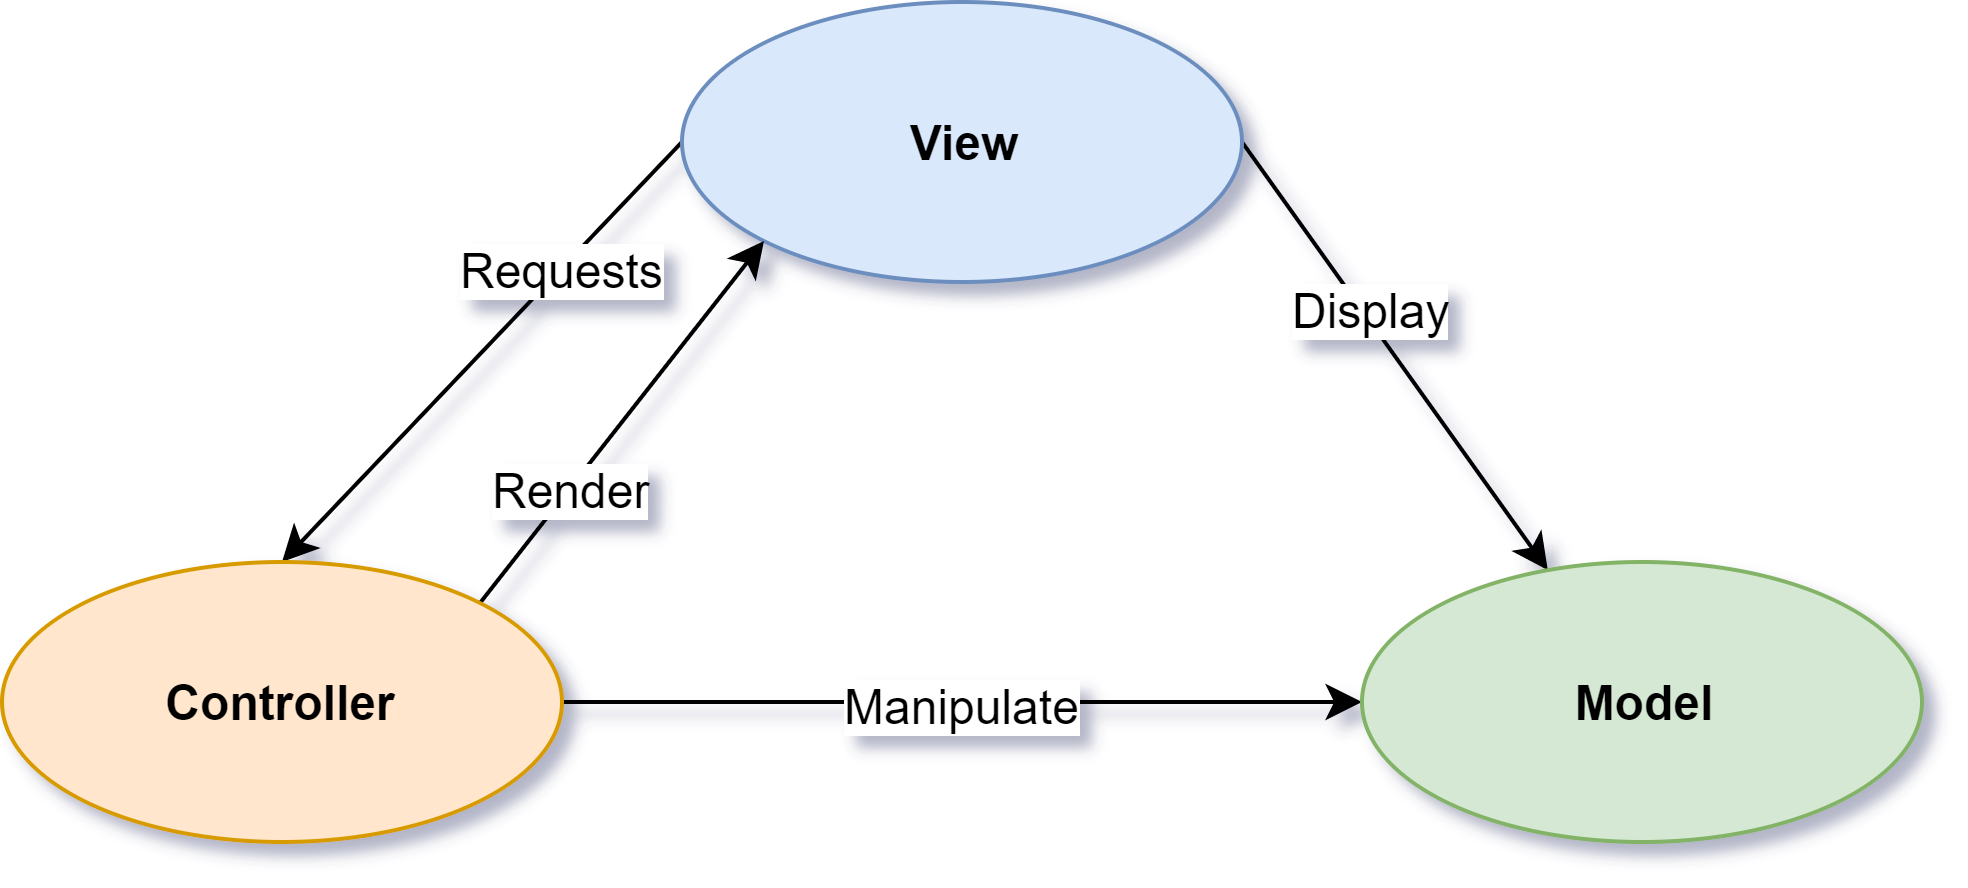

The diagram above was exported from draw.io. Its source (the exported page's mxGraphModel, read from the mxfile embedded in the PNG):
<mxGraphModel dx="768" dy="522" grid="1" gridSize="10" guides="1" tooltips="1" connect="1" arrows="1" fold="1" page="1" pageScale="1" pageWidth="827" pageHeight="1169" math="0" shadow="0">
  <root>
    <mxCell id="0" />
    <mxCell id="1" parent="0" />
    <mxCell id="2" style="rounded=0;orthogonalLoop=1;jettySize=auto;html=1;exitX=1;exitY=0.5;exitDx=0;exitDy=0;" edge="1" source="6" target="12" parent="1">
      <mxGeometry relative="1" as="geometry" />
    </mxCell>
    <mxCell id="3" value="Display" style="text;html=1;align=center;verticalAlign=middle;resizable=0;points=[];labelBackgroundColor=#ffffff;" vertex="1" connectable="0" parent="2">
      <mxGeometry x="-0.2099" y="2" relative="1" as="geometry">
        <mxPoint as="offset" />
      </mxGeometry>
    </mxCell>
    <mxCell id="4" style="rounded=0;orthogonalLoop=1;jettySize=auto;html=1;exitX=0;exitY=0.5;exitDx=0;exitDy=0;entryX=0.5;entryY=0;entryDx=0;entryDy=0;" edge="1" source="6" target="11" parent="1">
      <mxGeometry relative="1" as="geometry" />
    </mxCell>
    <mxCell id="5" value="Requests" style="text;html=1;align=center;verticalAlign=middle;resizable=0;points=[];labelBackgroundColor=#ffffff;" vertex="1" connectable="0" parent="4">
      <mxGeometry x="-0.405" relative="1" as="geometry">
        <mxPoint as="offset" />
      </mxGeometry>
    </mxCell>
    <mxCell id="6" value="View" style="ellipse;whiteSpace=wrap;html=1;fillColor=#dae8fc;strokeColor=#6c8ebf;fontStyle=1" vertex="1" parent="1">
      <mxGeometry x="270" y="30" width="140" height="70" as="geometry" />
    </mxCell>
    <mxCell id="7" style="rounded=0;orthogonalLoop=1;jettySize=auto;html=1;exitX=1;exitY=0;exitDx=0;exitDy=0;entryX=0;entryY=1;entryDx=0;entryDy=0;" edge="1" source="11" target="6" parent="1">
      <mxGeometry relative="1" as="geometry">
        <mxPoint x="290" y="130" as="targetPoint" />
      </mxGeometry>
    </mxCell>
    <mxCell id="8" value="Render" style="text;html=1;align=center;verticalAlign=middle;resizable=0;points=[];labelBackgroundColor=#ffffff;" vertex="1" connectable="0" parent="7">
      <mxGeometry x="-0.3584" relative="1" as="geometry">
        <mxPoint as="offset" />
      </mxGeometry>
    </mxCell>
    <mxCell id="9" style="edgeStyle=orthogonalEdgeStyle;rounded=0;orthogonalLoop=1;jettySize=auto;html=1;" edge="1" source="11" target="12" parent="1">
      <mxGeometry relative="1" as="geometry" />
    </mxCell>
    <mxCell id="10" value="Manipulate" style="text;html=1;align=center;verticalAlign=middle;resizable=0;points=[];labelBackgroundColor=#ffffff;" vertex="1" connectable="0" parent="9">
      <mxGeometry x="-0.16" relative="1" as="geometry">
        <mxPoint x="16" as="offset" />
      </mxGeometry>
    </mxCell>
    <mxCell id="11" value="Controller" style="ellipse;whiteSpace=wrap;html=1;fillColor=#ffe6cc;strokeColor=#d79b00;fontStyle=1" vertex="1" parent="1">
      <mxGeometry x="100" y="170" width="140" height="70" as="geometry" />
    </mxCell>
    <mxCell id="12" value="&lt;div&gt;Model&lt;/div&gt;" style="ellipse;whiteSpace=wrap;html=1;fillColor=#d5e8d4;strokeColor=#82b366;fontStyle=1" vertex="1" parent="1">
      <mxGeometry x="440" y="170" width="140" height="70" as="geometry" />
    </mxCell>
  </root>
</mxGraphModel>